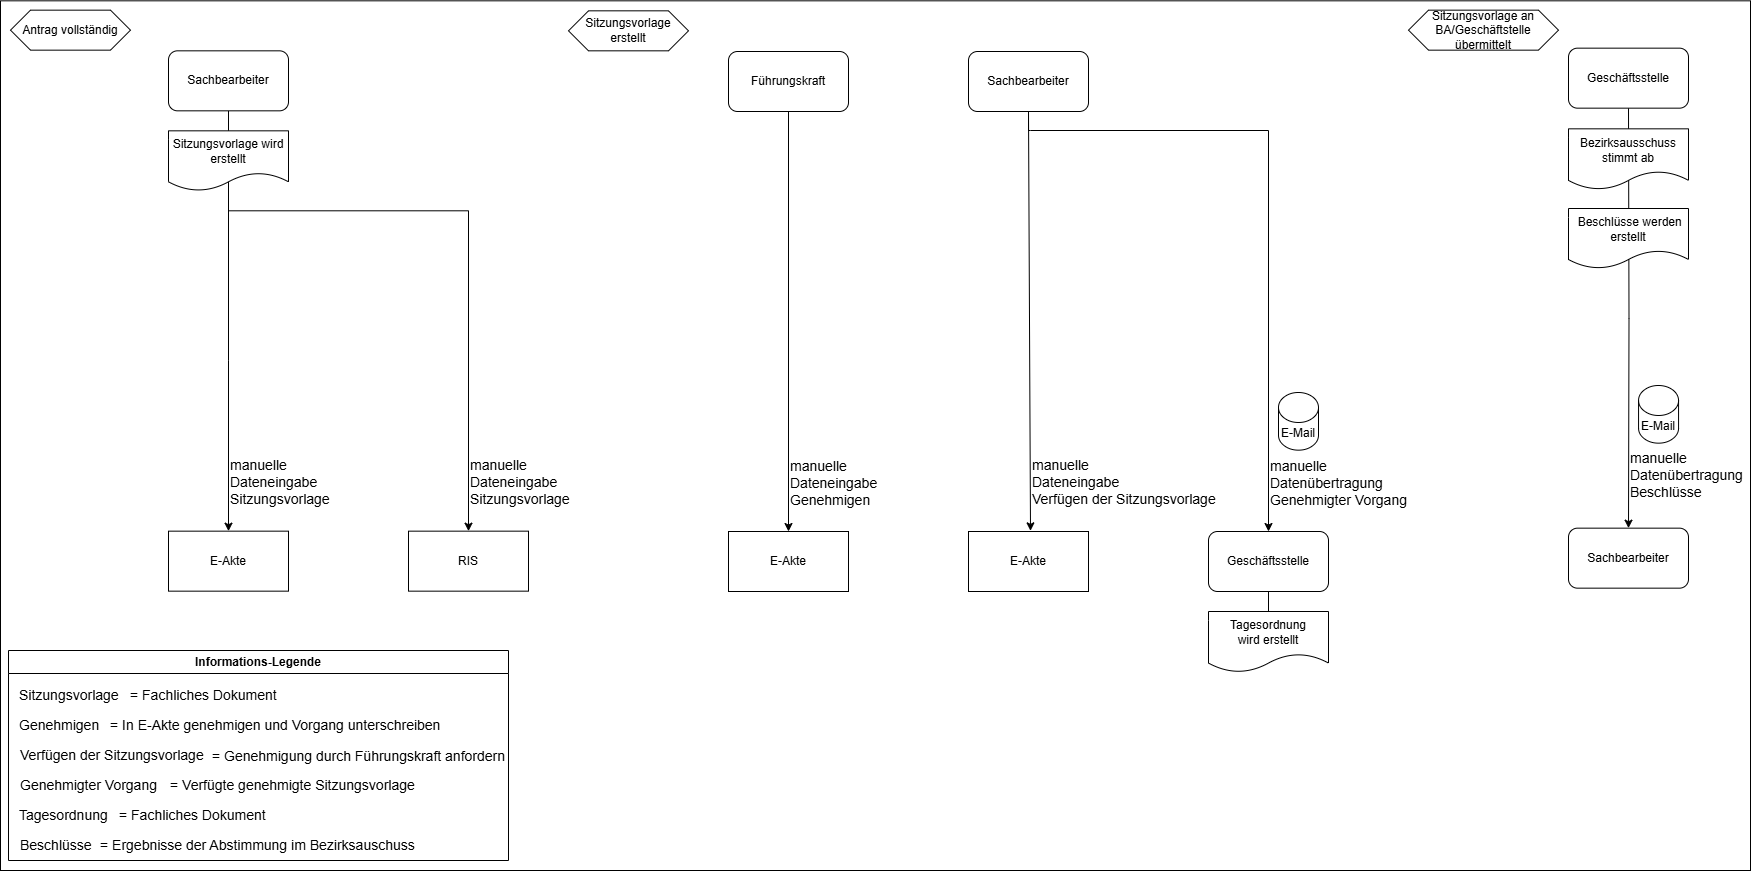

The diagram above was exported from draw.io. Its source (the exported page's mxGraphModel, read from the mxfile embedded in the PNG):
<mxGraphModel dx="1042" dy="626" grid="1" gridSize="10" guides="1" tooltips="1" connect="1" arrows="1" fold="1" page="1" pageScale="1" pageWidth="827" pageHeight="1169" math="0" shadow="0">
  <root>
    <mxCell id="0" />
    <mxCell id="1" parent="0" />
    <mxCell id="zQJYZ_RrpB-2O5ulKThI-70" style="edgeStyle=orthogonalEdgeStyle;rounded=0;orthogonalLoop=1;jettySize=auto;html=1;" parent="1" source="zQJYZ_RrpB-2O5ulKThI-72" target="zQJYZ_RrpB-2O5ulKThI-87" edge="1">
      <mxGeometry relative="1" as="geometry">
        <Array as="points">
          <mxPoint x="258" y="430.33" />
          <mxPoint x="258" y="430.33" />
        </Array>
      </mxGeometry>
    </mxCell>
    <mxCell id="zQJYZ_RrpB-2O5ulKThI-71" style="edgeStyle=orthogonalEdgeStyle;rounded=0;orthogonalLoop=1;jettySize=auto;html=1;exitX=0.5;exitY=1;exitDx=0;exitDy=0;entryX=0.5;entryY=0;entryDx=0;entryDy=0;" parent="1" source="zQJYZ_RrpB-2O5ulKThI-72" target="zQJYZ_RrpB-2O5ulKThI-88" edge="1">
      <mxGeometry relative="1" as="geometry">
        <Array as="points">
          <mxPoint x="258" y="280.33" />
          <mxPoint x="498" y="280.33" />
        </Array>
        <mxPoint x="338" y="180.33" as="sourcePoint" />
        <mxPoint x="498" y="615.33" as="targetPoint" />
      </mxGeometry>
    </mxCell>
    <mxCell id="zQJYZ_RrpB-2O5ulKThI-72" value="Sachbearbeiter" style="rounded=1;whiteSpace=wrap;html=1;" parent="1" vertex="1">
      <mxGeometry x="198" y="120.33" width="120" height="60" as="geometry" />
    </mxCell>
    <mxCell id="zQJYZ_RrpB-2O5ulKThI-73" value="Antrag vollständig" style="shape=hexagon;perimeter=hexagonPerimeter2;whiteSpace=wrap;html=1;fixedSize=1;" parent="1" vertex="1">
      <mxGeometry x="40" y="79.66" width="120" height="40" as="geometry" />
    </mxCell>
    <mxCell id="zQJYZ_RrpB-2O5ulKThI-75" value="Informations-Legende" style="swimlane;whiteSpace=wrap;html=1;" parent="1" vertex="1">
      <mxGeometry x="38" y="720" width="500" height="210" as="geometry" />
    </mxCell>
    <mxCell id="zQJYZ_RrpB-2O5ulKThI-76" value="&lt;font style=&quot;font-size: 14px;&quot;&gt;Sitzungsvorlage&lt;/font&gt;" style="text;html=1;align=left;verticalAlign=middle;resizable=0;points=[];autosize=1;strokeColor=none;fillColor=none;" parent="zQJYZ_RrpB-2O5ulKThI-75" vertex="1">
      <mxGeometry x="9" y="30" width="120" height="30" as="geometry" />
    </mxCell>
    <mxCell id="zQJYZ_RrpB-2O5ulKThI-77" value="&lt;font style=&quot;font-size: 14px;&quot;&gt;= Fachliches Dokument&lt;/font&gt;" style="text;html=1;align=left;verticalAlign=middle;resizable=0;points=[];autosize=1;strokeColor=none;fillColor=none;" parent="zQJYZ_RrpB-2O5ulKThI-75" vertex="1">
      <mxGeometry x="120" y="30" width="170" height="30" as="geometry" />
    </mxCell>
    <mxCell id="zQJYZ_RrpB-2O5ulKThI-78" value="&lt;font style=&quot;font-size: 14px;&quot;&gt;Genehmigen&lt;/font&gt;" style="text;html=1;align=left;verticalAlign=middle;resizable=0;points=[];autosize=1;strokeColor=none;fillColor=none;" parent="zQJYZ_RrpB-2O5ulKThI-75" vertex="1">
      <mxGeometry x="9" y="60" width="100" height="30" as="geometry" />
    </mxCell>
    <mxCell id="zQJYZ_RrpB-2O5ulKThI-79" value="&lt;font style=&quot;font-size: 14px;&quot;&gt;= In E-Akte genehmigen und Vorgang unterschreiben&lt;/font&gt;" style="text;html=1;align=left;verticalAlign=middle;resizable=0;points=[];autosize=1;strokeColor=none;fillColor=none;" parent="zQJYZ_RrpB-2O5ulKThI-75" vertex="1">
      <mxGeometry x="100" y="60" width="350" height="30" as="geometry" />
    </mxCell>
    <mxCell id="zQJYZ_RrpB-2O5ulKThI-80" value="&lt;font style=&quot;font-size: 14px;&quot;&gt;Verfügen der Sitzungsvorlage&lt;/font&gt;" style="text;html=1;align=left;verticalAlign=middle;resizable=0;points=[];autosize=1;strokeColor=none;fillColor=none;" parent="zQJYZ_RrpB-2O5ulKThI-75" vertex="1">
      <mxGeometry x="9.5" y="90" width="210" height="30" as="geometry" />
    </mxCell>
    <mxCell id="zQJYZ_RrpB-2O5ulKThI-81" value="&lt;font style=&quot;font-size: 14px;&quot;&gt;Genehmigter Vorgang&lt;/font&gt;" style="text;html=1;align=left;verticalAlign=middle;resizable=0;points=[];autosize=1;strokeColor=none;fillColor=none;" parent="zQJYZ_RrpB-2O5ulKThI-75" vertex="1">
      <mxGeometry x="9.75" y="120" width="160" height="30" as="geometry" />
    </mxCell>
    <mxCell id="zQJYZ_RrpB-2O5ulKThI-82" value="&lt;font style=&quot;font-size: 14px;&quot;&gt;= Verfügte genehmigte Sitzungsvorlage&lt;/font&gt;" style="text;html=1;align=left;verticalAlign=middle;resizable=0;points=[];autosize=1;strokeColor=none;fillColor=none;" parent="zQJYZ_RrpB-2O5ulKThI-75" vertex="1">
      <mxGeometry x="160" y="120" width="270" height="30" as="geometry" />
    </mxCell>
    <mxCell id="zQJYZ_RrpB-2O5ulKThI-83" value="&lt;font style=&quot;font-size: 14px;&quot;&gt;Tagesordnung&lt;/font&gt;" style="text;html=1;align=left;verticalAlign=middle;resizable=0;points=[];autosize=1;strokeColor=none;fillColor=none;" parent="zQJYZ_RrpB-2O5ulKThI-75" vertex="1">
      <mxGeometry x="9" y="150" width="110" height="30" as="geometry" />
    </mxCell>
    <mxCell id="zQJYZ_RrpB-2O5ulKThI-84" value="&lt;font style=&quot;font-size: 14px;&quot;&gt;= Fachliches Dokument&lt;/font&gt;" style="text;html=1;align=left;verticalAlign=middle;resizable=0;points=[];autosize=1;strokeColor=none;fillColor=none;" parent="zQJYZ_RrpB-2O5ulKThI-75" vertex="1">
      <mxGeometry x="109" y="150" width="170" height="30" as="geometry" />
    </mxCell>
    <mxCell id="zQJYZ_RrpB-2O5ulKThI-85" value="&lt;font style=&quot;font-size: 14px;&quot;&gt;Beschlüsse&lt;/font&gt;" style="text;html=1;align=left;verticalAlign=middle;resizable=0;points=[];autosize=1;strokeColor=none;fillColor=none;" parent="zQJYZ_RrpB-2O5ulKThI-75" vertex="1">
      <mxGeometry x="9.75" y="180" width="100" height="30" as="geometry" />
    </mxCell>
    <mxCell id="zQJYZ_RrpB-2O5ulKThI-86" value="&lt;font style=&quot;font-size: 14px;&quot;&gt;= Ergebnisse der Abstimmung im Bezirksauschuss&lt;/font&gt;" style="text;html=1;align=left;verticalAlign=middle;resizable=0;points=[];autosize=1;strokeColor=none;fillColor=none;" parent="zQJYZ_RrpB-2O5ulKThI-75" vertex="1">
      <mxGeometry x="89.5" y="180" width="340" height="30" as="geometry" />
    </mxCell>
    <mxCell id="zQJYZ_RrpB-2O5ulKThI-87" value="E-Akte" style="rounded=0;whiteSpace=wrap;html=1;" parent="1" vertex="1">
      <mxGeometry x="198" y="600.6600000000001" width="120" height="60" as="geometry" />
    </mxCell>
    <mxCell id="zQJYZ_RrpB-2O5ulKThI-88" value="RIS" style="rounded=0;whiteSpace=wrap;html=1;" parent="1" vertex="1">
      <mxGeometry x="438" y="600.6600000000001" width="120" height="60" as="geometry" />
    </mxCell>
    <mxCell id="zQJYZ_RrpB-2O5ulKThI-89" value="&lt;div&gt;&lt;font style=&quot;font-size: 14px;&quot;&gt;manuelle&lt;br&gt;&lt;/font&gt;&lt;/div&gt;&lt;div&gt;&lt;font style=&quot;font-size: 14px;&quot;&gt;Dateneingabe&lt;/font&gt;&lt;/div&gt;&lt;div&gt;&lt;font style=&quot;font-size: 14px;&quot;&gt;Sitzungsvorlage&lt;/font&gt;&lt;/div&gt;" style="text;whiteSpace=wrap;html=1;" parent="1" vertex="1">
      <mxGeometry x="258" y="519.6600000000001" width="120" height="50" as="geometry" />
    </mxCell>
    <mxCell id="zQJYZ_RrpB-2O5ulKThI-90" value="&lt;div&gt;&lt;font style=&quot;font-size: 14px;&quot;&gt;manuelle&lt;font&gt;&lt;br&gt;&lt;/font&gt;&lt;/font&gt;&lt;/div&gt;&lt;div&gt;&lt;font style=&quot;font-size: 14px;&quot;&gt;Dateneingabe&lt;/font&gt;&lt;/div&gt;&lt;div&gt;&lt;font style=&quot;font-size: 14px;&quot;&gt;Sitzungsvorlage&lt;/font&gt;&lt;/div&gt;" style="text;whiteSpace=wrap;html=1;" parent="1" vertex="1">
      <mxGeometry x="498" y="519.6600000000001" width="120" height="50" as="geometry" />
    </mxCell>
    <mxCell id="zQJYZ_RrpB-2O5ulKThI-91" value="Sitzungsvorlage erstellt" style="shape=hexagon;perimeter=hexagonPerimeter2;whiteSpace=wrap;html=1;fixedSize=1;" parent="1" vertex="1">
      <mxGeometry x="598" y="80.33" width="120" height="40" as="geometry" />
    </mxCell>
    <mxCell id="zQJYZ_RrpB-2O5ulKThI-92" style="edgeStyle=orthogonalEdgeStyle;rounded=0;orthogonalLoop=1;jettySize=auto;html=1;entryX=0.5;entryY=0;entryDx=0;entryDy=0;exitX=0.5;exitY=1;exitDx=0;exitDy=0;" parent="1" source="zQJYZ_RrpB-2O5ulKThI-93" target="zQJYZ_RrpB-2O5ulKThI-101" edge="1">
      <mxGeometry relative="1" as="geometry">
        <Array as="points">
          <mxPoint x="1060" y="200" />
          <mxPoint x="1300" y="200" />
        </Array>
        <mxPoint x="1139.9988235294118" y="179.65999999999994" as="sourcePoint" />
      </mxGeometry>
    </mxCell>
    <mxCell id="zQJYZ_RrpB-2O5ulKThI-93" value="Sachbearbeiter" style="rounded=1;whiteSpace=wrap;html=1;" parent="1" vertex="1">
      <mxGeometry x="998" y="121" width="120" height="60" as="geometry" />
    </mxCell>
    <mxCell id="zQJYZ_RrpB-2O5ulKThI-94" value="" style="endArrow=classic;html=1;rounded=0;exitX=0.5;exitY=1;exitDx=0;exitDy=0;" parent="1" source="zQJYZ_RrpB-2O5ulKThI-93" edge="1">
      <mxGeometry width="50" height="50" relative="1" as="geometry">
        <mxPoint x="1190" y="420.33" as="sourcePoint" />
        <mxPoint x="1060" y="600.33" as="targetPoint" />
      </mxGeometry>
    </mxCell>
    <mxCell id="zQJYZ_RrpB-2O5ulKThI-95" value="E-Akte" style="rounded=0;whiteSpace=wrap;html=1;" parent="1" vertex="1">
      <mxGeometry x="998" y="601" width="120" height="60" as="geometry" />
    </mxCell>
    <mxCell id="zQJYZ_RrpB-2O5ulKThI-96" value="&lt;div&gt;&lt;font style=&quot;font-size: 14px;&quot;&gt;manuelle&lt;br&gt;&lt;/font&gt;&lt;/div&gt;&lt;div&gt;&lt;font style=&quot;font-size: 14px;&quot;&gt;Dateneingabe&lt;/font&gt;&lt;/div&gt;&lt;div&gt;&lt;font style=&quot;font-size: 14px;&quot;&gt;Verfügen der Sitzungsvorlage&lt;/font&gt;&lt;/div&gt;" style="text;whiteSpace=wrap;html=1;" parent="1" vertex="1">
      <mxGeometry x="1060" y="520.33" width="190" height="50" as="geometry" />
    </mxCell>
    <mxCell id="zQJYZ_RrpB-2O5ulKThI-97" value="Führungskraft" style="rounded=1;whiteSpace=wrap;html=1;" parent="1" vertex="1">
      <mxGeometry x="758" y="121" width="120" height="60" as="geometry" />
    </mxCell>
    <mxCell id="zQJYZ_RrpB-2O5ulKThI-98" value="E-Akte" style="rounded=0;whiteSpace=wrap;html=1;" parent="1" vertex="1">
      <mxGeometry x="758" y="601" width="120" height="60" as="geometry" />
    </mxCell>
    <mxCell id="zQJYZ_RrpB-2O5ulKThI-99" value="" style="endArrow=classic;html=1;rounded=0;exitX=0.5;exitY=1;exitDx=0;exitDy=0;entryX=0.5;entryY=0;entryDx=0;entryDy=0;" parent="1" source="zQJYZ_RrpB-2O5ulKThI-97" target="zQJYZ_RrpB-2O5ulKThI-98" edge="1">
      <mxGeometry width="50" height="50" relative="1" as="geometry">
        <mxPoint x="750" y="450.33" as="sourcePoint" />
        <mxPoint x="800" y="400.33" as="targetPoint" />
      </mxGeometry>
    </mxCell>
    <mxCell id="zQJYZ_RrpB-2O5ulKThI-100" value="&lt;div&gt;&lt;font style=&quot;font-size: 14px;&quot;&gt;manuelle&lt;br&gt;&lt;/font&gt;&lt;/div&gt;&lt;div&gt;&lt;font style=&quot;font-size: 14px;&quot;&gt;Dateneingabe&lt;/font&gt;&lt;/div&gt;&lt;div&gt;&lt;font style=&quot;font-size: 14px;&quot;&gt;Genehmigen&lt;/font&gt;&lt;/div&gt;" style="text;whiteSpace=wrap;html=1;" parent="1" vertex="1">
      <mxGeometry x="818" y="521" width="120" height="50" as="geometry" />
    </mxCell>
    <mxCell id="zQJYZ_RrpB-2O5ulKThI-101" value="Geschäftsstelle" style="rounded=1;whiteSpace=wrap;html=1;" parent="1" vertex="1">
      <mxGeometry x="1238" y="601" width="120" height="60" as="geometry" />
    </mxCell>
    <mxCell id="zQJYZ_RrpB-2O5ulKThI-102" value="&lt;div&gt;&lt;font style=&quot;font-size: 14px;&quot;&gt;manuelle&lt;br&gt;&lt;/font&gt;&lt;/div&gt;&lt;div&gt;&lt;font style=&quot;font-size: 14px;&quot;&gt;Datenübertragung&lt;/font&gt;&lt;/div&gt;&lt;div&gt;&lt;font style=&quot;font-size: 14px;&quot;&gt;Genehmigter Vorgang&lt;/font&gt;&lt;/div&gt;" style="text;whiteSpace=wrap;html=1;" parent="1" vertex="1">
      <mxGeometry x="1298" y="521.0000000000001" width="140" height="50" as="geometry" />
    </mxCell>
    <mxCell id="zQJYZ_RrpB-2O5ulKThI-103" value="Sitzungsvorlage an BA/Geschäftstelle übermittelt" style="shape=hexagon;perimeter=hexagonPerimeter2;whiteSpace=wrap;html=1;fixedSize=1;" parent="1" vertex="1">
      <mxGeometry x="1438" y="79.66" width="150" height="40" as="geometry" />
    </mxCell>
    <mxCell id="zQJYZ_RrpB-2O5ulKThI-104" style="edgeStyle=orthogonalEdgeStyle;rounded=0;orthogonalLoop=1;jettySize=auto;html=1;entryX=0.5;entryY=0;entryDx=0;entryDy=0;" parent="1" target="zQJYZ_RrpB-2O5ulKThI-106" edge="1">
      <mxGeometry relative="1" as="geometry">
        <Array as="points" />
        <mxPoint x="1658" y="592.6600000000001" as="targetPoint" />
        <mxPoint x="1658" y="177.66000000000014" as="sourcePoint" />
      </mxGeometry>
    </mxCell>
    <mxCell id="zQJYZ_RrpB-2O5ulKThI-105" value="&lt;div&gt;&lt;font style=&quot;font-size: 14px;&quot;&gt;manuelle&lt;br&gt;&lt;/font&gt;&lt;/div&gt;&lt;div&gt;&lt;font style=&quot;font-size: 14px;&quot;&gt;Datenübertragung&lt;/font&gt;&lt;/div&gt;&lt;div&gt;&lt;span style=&quot;font-size: 14px;&quot;&gt;Beschlüsse&lt;/span&gt;&lt;/div&gt;" style="text;whiteSpace=wrap;html=1;" parent="1" vertex="1">
      <mxGeometry x="1658" y="512.6600000000001" width="120" height="50" as="geometry" />
    </mxCell>
    <mxCell id="zQJYZ_RrpB-2O5ulKThI-106" value="Sachbearbeiter" style="rounded=1;whiteSpace=wrap;html=1;" parent="1" vertex="1">
      <mxGeometry x="1598" y="597.6600000000001" width="120" height="60" as="geometry" />
    </mxCell>
    <mxCell id="zQJYZ_RrpB-2O5ulKThI-107" value="&lt;font style=&quot;font-size: 14px;&quot;&gt;= Genehmigung durch Führungskraft anfordern&lt;/font&gt;" style="text;html=1;align=left;verticalAlign=middle;resizable=0;points=[];autosize=1;strokeColor=none;fillColor=none;" parent="1" vertex="1">
      <mxGeometry x="240" y="810.6700000000001" width="320" height="30" as="geometry" />
    </mxCell>
    <mxCell id="zQJYZ_RrpB-2O5ulKThI-108" value="Sitzungsvorlage wird erstellt" style="shape=document;whiteSpace=wrap;html=1;boundedLbl=1;" parent="1" vertex="1">
      <mxGeometry x="198" y="200.33" width="120" height="60" as="geometry" />
    </mxCell>
    <mxCell id="zQJYZ_RrpB-2O5ulKThI-109" value="Tagesordnung&lt;div&gt;wird&amp;nbsp;&lt;span style=&quot;background-color: transparent; color: light-dark(rgb(0, 0, 0), rgb(255, 255, 255));&quot;&gt;erstellt&lt;/span&gt;&lt;/div&gt;" style="shape=document;whiteSpace=wrap;html=1;boundedLbl=1;" parent="1" vertex="1">
      <mxGeometry x="1238" y="681" width="120" height="60.67" as="geometry" />
    </mxCell>
    <mxCell id="zQJYZ_RrpB-2O5ulKThI-110" value="" style="endArrow=none;html=1;rounded=0;exitX=0.5;exitY=0;exitDx=0;exitDy=0;entryX=0.5;entryY=1;entryDx=0;entryDy=0;" parent="1" source="zQJYZ_RrpB-2O5ulKThI-109" target="zQJYZ_RrpB-2O5ulKThI-101" edge="1">
      <mxGeometry width="50" height="50" relative="1" as="geometry">
        <mxPoint x="1210" y="620.33" as="sourcePoint" />
        <mxPoint x="1260" y="570.33" as="targetPoint" />
      </mxGeometry>
    </mxCell>
    <mxCell id="zQJYZ_RrpB-2O5ulKThI-111" value="&amp;nbsp;Beschlüsse werden erstellt" style="shape=document;whiteSpace=wrap;html=1;boundedLbl=1;direction=east;" parent="1" vertex="1">
      <mxGeometry x="1598" y="278" width="120" height="60" as="geometry" />
    </mxCell>
    <mxCell id="zQJYZ_RrpB-2O5ulKThI-112" value="Geschäftsstelle" style="rounded=1;whiteSpace=wrap;html=1;" parent="1" vertex="1">
      <mxGeometry x="1598" y="117.66000000000005" width="120" height="60" as="geometry" />
    </mxCell>
    <mxCell id="zQJYZ_RrpB-2O5ulKThI-113" value="&lt;div&gt;&lt;span style=&quot;background-color: transparent; color: light-dark(rgb(0, 0, 0), rgb(255, 255, 255));&quot;&gt;Bezirksausschuss&lt;/span&gt;&lt;/div&gt;&lt;div&gt;&lt;span style=&quot;background-color: transparent; color: light-dark(rgb(0, 0, 0), rgb(255, 255, 255));&quot;&gt;stimmt ab&lt;/span&gt;&lt;/div&gt;" style="shape=document;whiteSpace=wrap;html=1;boundedLbl=1;" parent="1" vertex="1">
      <mxGeometry x="1598" y="198.33000000000004" width="120" height="60.67" as="geometry" />
    </mxCell>
    <mxCell id="zQJYZ_RrpB-2O5ulKThI-114" value="E-Mail" style="shape=cylinder3;whiteSpace=wrap;html=1;boundedLbl=1;backgroundOutline=1;size=15;" parent="1" vertex="1">
      <mxGeometry x="1307.9999999999995" y="461.99000000000007" width="40" height="57.67" as="geometry" />
    </mxCell>
    <mxCell id="zQJYZ_RrpB-2O5ulKThI-115" value="E-Mail" style="shape=cylinder3;whiteSpace=wrap;html=1;boundedLbl=1;backgroundOutline=1;size=15;" parent="1" vertex="1">
      <mxGeometry x="1668.0599999999995" y="454.99" width="40" height="57.67" as="geometry" />
    </mxCell>
    <mxCell id="44i4DRMW0dhlRzJmLIfF-1" value="" style="rounded=0;whiteSpace=wrap;html=1;fillColor=none;" parent="1" vertex="1">
      <mxGeometry x="30" y="70.33" width="1750" height="869.67" as="geometry" />
    </mxCell>
  </root>
</mxGraphModel>